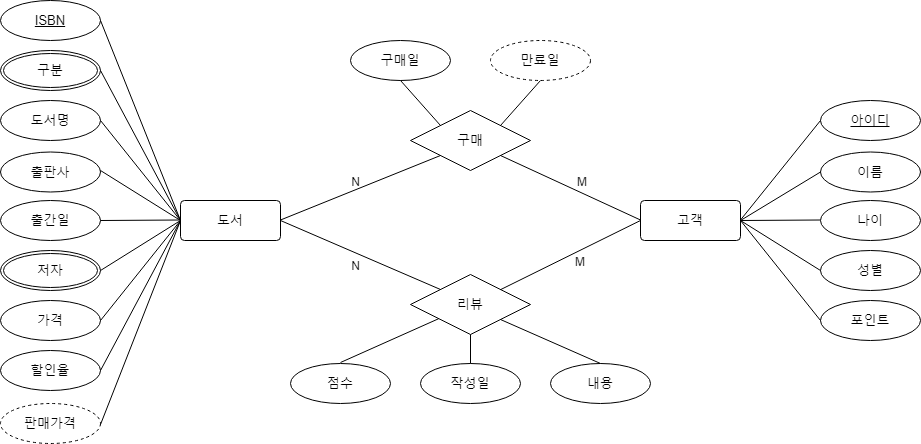

The diagram above was exported from draw.io. Its source (the exported page's mxGraphModel, read from the mxfile embedded in the PNG):
<mxGraphModel dx="1278" dy="579" grid="0" gridSize="10" guides="1" tooltips="1" connect="1" arrows="1" fold="1" page="1" pageScale="1" pageWidth="1390" pageHeight="980" math="0" shadow="0">
  <root>
    <mxCell id="0" />
    <mxCell id="1" parent="0" />
    <mxCell id="D4sVzAS0cLGOgRTnfJOw-8" value="&lt;font style=&quot;font-size: 13px&quot;&gt;구매&lt;/font&gt;" style="shape=rhombus;perimeter=rhombusPerimeter;whiteSpace=wrap;html=1;align=center;" parent="1" vertex="1">
      <mxGeometry x="660" y="250" width="120" height="60" as="geometry" />
    </mxCell>
    <mxCell id="D4sVzAS0cLGOgRTnfJOw-11" value="&lt;font style=&quot;font-size: 13px&quot;&gt;도서&lt;/font&gt;" style="rounded=1;arcSize=10;whiteSpace=wrap;html=1;align=center;" parent="1" vertex="1">
      <mxGeometry x="430" y="340" width="100" height="40" as="geometry" />
    </mxCell>
    <mxCell id="D4sVzAS0cLGOgRTnfJOw-12" value="&lt;font style=&quot;font-size: 13px&quot;&gt;고객&lt;/font&gt;" style="rounded=1;arcSize=10;whiteSpace=wrap;html=1;align=center;" parent="1" vertex="1">
      <mxGeometry x="890" y="340" width="100" height="40" as="geometry" />
    </mxCell>
    <mxCell id="D4sVzAS0cLGOgRTnfJOw-13" value="&lt;font style=&quot;font-size: 13px&quot;&gt;ISBN&lt;/font&gt;" style="ellipse;whiteSpace=wrap;html=1;align=center;fontStyle=4;" parent="1" vertex="1">
      <mxGeometry x="250" y="140" width="100" height="40" as="geometry" />
    </mxCell>
    <mxCell id="D4sVzAS0cLGOgRTnfJOw-14" value="&lt;font style=&quot;font-size: 13px&quot;&gt;구분&lt;/font&gt;" style="ellipse;shape=doubleEllipse;margin=3;whiteSpace=wrap;html=1;align=center;" parent="1" vertex="1">
      <mxGeometry x="250" y="190" width="100" height="40" as="geometry" />
    </mxCell>
    <mxCell id="D4sVzAS0cLGOgRTnfJOw-15" value="&lt;font style=&quot;font-size: 13px&quot;&gt;구매일&lt;/font&gt;" style="ellipse;whiteSpace=wrap;html=1;align=center;" parent="1" vertex="1">
      <mxGeometry x="600" y="180" width="100" height="40" as="geometry" />
    </mxCell>
    <mxCell id="D4sVzAS0cLGOgRTnfJOw-16" value="&lt;font style=&quot;font-size: 13px&quot;&gt;만료일&lt;/font&gt;" style="ellipse;whiteSpace=wrap;html=1;align=center;dashed=1;" parent="1" vertex="1">
      <mxGeometry x="740" y="180" width="100" height="40" as="geometry" />
    </mxCell>
    <mxCell id="D4sVzAS0cLGOgRTnfJOw-17" value="&lt;font style=&quot;font-size: 13px&quot;&gt;도서명&lt;/font&gt;" style="ellipse;whiteSpace=wrap;html=1;align=center;" parent="1" vertex="1">
      <mxGeometry x="250" y="240" width="100" height="40" as="geometry" />
    </mxCell>
    <mxCell id="D4sVzAS0cLGOgRTnfJOw-18" value="&lt;font style=&quot;font-size: 13px&quot;&gt;출판사&lt;/font&gt;" style="ellipse;whiteSpace=wrap;html=1;align=center;" parent="1" vertex="1">
      <mxGeometry x="250" y="291.5" width="100" height="40" as="geometry" />
    </mxCell>
    <mxCell id="D4sVzAS0cLGOgRTnfJOw-19" value="&lt;font style=&quot;font-size: 13px&quot;&gt;저자&lt;/font&gt;" style="ellipse;shape=doubleEllipse;margin=3;whiteSpace=wrap;html=1;align=center;" parent="1" vertex="1">
      <mxGeometry x="250" y="390" width="100" height="40" as="geometry" />
    </mxCell>
    <mxCell id="D4sVzAS0cLGOgRTnfJOw-20" value="&lt;font style=&quot;font-size: 13px&quot;&gt;가격&lt;/font&gt;" style="ellipse;whiteSpace=wrap;html=1;align=center;" parent="1" vertex="1">
      <mxGeometry x="250" y="440" width="100" height="40" as="geometry" />
    </mxCell>
    <mxCell id="D4sVzAS0cLGOgRTnfJOw-21" value="&lt;font style=&quot;font-size: 13px&quot;&gt;할인율&lt;/font&gt;" style="ellipse;whiteSpace=wrap;html=1;align=center;" parent="1" vertex="1">
      <mxGeometry x="250" y="490" width="100" height="40" as="geometry" />
    </mxCell>
    <mxCell id="D4sVzAS0cLGOgRTnfJOw-22" value="&lt;font style=&quot;font-size: 13px&quot;&gt;판매가격&lt;/font&gt;" style="ellipse;whiteSpace=wrap;html=1;align=center;dashed=1;" parent="1" vertex="1">
      <mxGeometry x="250" y="543" width="100" height="40" as="geometry" />
    </mxCell>
    <mxCell id="D4sVzAS0cLGOgRTnfJOw-23" value="&lt;font style=&quot;font-size: 13px&quot;&gt;출간일&lt;/font&gt;" style="ellipse;whiteSpace=wrap;html=1;align=center;" parent="1" vertex="1">
      <mxGeometry x="250" y="340" width="100" height="40" as="geometry" />
    </mxCell>
    <mxCell id="D4sVzAS0cLGOgRTnfJOw-24" value="&lt;font style=&quot;font-size: 13px&quot;&gt;리뷰&lt;/font&gt;" style="shape=rhombus;perimeter=rhombusPerimeter;whiteSpace=wrap;html=1;align=center;" parent="1" vertex="1">
      <mxGeometry x="660" y="414" width="120" height="60" as="geometry" />
    </mxCell>
    <mxCell id="lC5fIR3_PavyR3VEGsDA-8" value="" style="endArrow=none;html=1;rounded=0;entryX=0;entryY=1;entryDx=0;entryDy=0;" edge="1" parent="1" target="D4sVzAS0cLGOgRTnfJOw-8">
      <mxGeometry relative="1" as="geometry">
        <mxPoint x="530" y="359.5" as="sourcePoint" />
        <mxPoint x="690" y="359.5" as="targetPoint" />
      </mxGeometry>
    </mxCell>
    <mxCell id="lC5fIR3_PavyR3VEGsDA-10" value="N" style="resizable=0;html=1;align=right;verticalAlign=bottom;" connectable="0" vertex="1" parent="lC5fIR3_PavyR3VEGsDA-8">
      <mxGeometry x="1" relative="1" as="geometry">
        <mxPoint x="-80" y="35" as="offset" />
      </mxGeometry>
    </mxCell>
    <mxCell id="lC5fIR3_PavyR3VEGsDA-14" value="" style="endArrow=none;html=1;rounded=0;exitX=1;exitY=1;exitDx=0;exitDy=0;" edge="1" parent="1" source="D4sVzAS0cLGOgRTnfJOw-8">
      <mxGeometry relative="1" as="geometry">
        <mxPoint x="730" y="359.5" as="sourcePoint" />
        <mxPoint x="890" y="359.5" as="targetPoint" />
      </mxGeometry>
    </mxCell>
    <mxCell id="lC5fIR3_PavyR3VEGsDA-15" value="M" style="resizable=0;html=1;align=left;verticalAlign=bottom;" connectable="0" vertex="1" parent="lC5fIR3_PavyR3VEGsDA-14">
      <mxGeometry x="-1" relative="1" as="geometry">
        <mxPoint x="75" y="35" as="offset" />
      </mxGeometry>
    </mxCell>
    <mxCell id="lC5fIR3_PavyR3VEGsDA-17" value="" style="endArrow=none;html=1;rounded=0;exitX=1;exitY=1;exitDx=0;exitDy=0;entryX=0;entryY=0;entryDx=0;entryDy=0;" edge="1" parent="1" target="D4sVzAS0cLGOgRTnfJOw-24">
      <mxGeometry relative="1" as="geometry">
        <mxPoint x="530" y="360" as="sourcePoint" />
        <mxPoint x="670" y="424.5" as="targetPoint" />
      </mxGeometry>
    </mxCell>
    <mxCell id="lC5fIR3_PavyR3VEGsDA-18" value="M" style="resizable=0;html=1;align=left;verticalAlign=bottom;" connectable="0" vertex="1" parent="lC5fIR3_PavyR3VEGsDA-17">
      <mxGeometry x="-1" relative="1" as="geometry">
        <mxPoint x="293" y="50" as="offset" />
      </mxGeometry>
    </mxCell>
    <mxCell id="lC5fIR3_PavyR3VEGsDA-19" value="" style="endArrow=none;html=1;rounded=0;entryX=0;entryY=1;entryDx=0;entryDy=0;" edge="1" parent="1" source="D4sVzAS0cLGOgRTnfJOw-24">
      <mxGeometry relative="1" as="geometry">
        <mxPoint x="730" y="424.5" as="sourcePoint" />
        <mxPoint x="890" y="360" as="targetPoint" />
      </mxGeometry>
    </mxCell>
    <mxCell id="lC5fIR3_PavyR3VEGsDA-20" value="N" style="resizable=0;html=1;align=right;verticalAlign=bottom;" connectable="0" vertex="1" parent="lC5fIR3_PavyR3VEGsDA-19">
      <mxGeometry x="1" relative="1" as="geometry">
        <mxPoint x="-280" y="54" as="offset" />
      </mxGeometry>
    </mxCell>
    <mxCell id="lC5fIR3_PavyR3VEGsDA-21" value="&lt;font style=&quot;font-size: 13px&quot;&gt;아이디&lt;/font&gt;" style="ellipse;whiteSpace=wrap;html=1;align=center;fontStyle=4;" vertex="1" parent="1">
      <mxGeometry x="1070" y="240" width="100" height="40" as="geometry" />
    </mxCell>
    <mxCell id="lC5fIR3_PavyR3VEGsDA-22" value="&lt;font style=&quot;font-size: 13px&quot;&gt;나이&lt;/font&gt;" style="ellipse;whiteSpace=wrap;html=1;align=center;" vertex="1" parent="1">
      <mxGeometry x="1070" y="340" width="100" height="40" as="geometry" />
    </mxCell>
    <mxCell id="lC5fIR3_PavyR3VEGsDA-23" value="" style="endArrow=none;html=1;rounded=0;" edge="1" parent="1">
      <mxGeometry relative="1" as="geometry">
        <mxPoint x="350" y="360" as="sourcePoint" />
        <mxPoint x="430" y="359.5" as="targetPoint" />
      </mxGeometry>
    </mxCell>
    <mxCell id="lC5fIR3_PavyR3VEGsDA-24" value="" style="endArrow=none;html=1;rounded=0;" edge="1" parent="1">
      <mxGeometry relative="1" as="geometry">
        <mxPoint x="990" y="360" as="sourcePoint" />
        <mxPoint x="1070" y="359.5" as="targetPoint" />
      </mxGeometry>
    </mxCell>
    <mxCell id="lC5fIR3_PavyR3VEGsDA-25" value="&lt;font style=&quot;font-size: 13px&quot;&gt;이름&lt;/font&gt;" style="ellipse;whiteSpace=wrap;html=1;align=center;" vertex="1" parent="1">
      <mxGeometry x="1070" y="291.5" width="100" height="40" as="geometry" />
    </mxCell>
    <mxCell id="lC5fIR3_PavyR3VEGsDA-26" value="&lt;font style=&quot;font-size: 13px&quot;&gt;성별&lt;/font&gt;" style="ellipse;whiteSpace=wrap;html=1;align=center;" vertex="1" parent="1">
      <mxGeometry x="1070" y="390" width="100" height="40" as="geometry" />
    </mxCell>
    <mxCell id="lC5fIR3_PavyR3VEGsDA-27" value="&lt;font style=&quot;font-size: 13px&quot;&gt;포인트&lt;/font&gt;" style="ellipse;whiteSpace=wrap;html=1;align=center;" vertex="1" parent="1">
      <mxGeometry x="1070" y="440" width="100" height="40" as="geometry" />
    </mxCell>
    <mxCell id="lC5fIR3_PavyR3VEGsDA-28" value="&lt;font style=&quot;font-size: 13px&quot;&gt;작성일&lt;/font&gt;" style="ellipse;whiteSpace=wrap;html=1;align=center;" vertex="1" parent="1">
      <mxGeometry x="670" y="503" width="100" height="40" as="geometry" />
    </mxCell>
    <mxCell id="lC5fIR3_PavyR3VEGsDA-29" value="&lt;font style=&quot;font-size: 13px&quot;&gt;점수&lt;/font&gt;" style="ellipse;whiteSpace=wrap;html=1;align=center;" vertex="1" parent="1">
      <mxGeometry x="540" y="503" width="100" height="40" as="geometry" />
    </mxCell>
    <mxCell id="lC5fIR3_PavyR3VEGsDA-30" value="&lt;font style=&quot;font-size: 13px&quot;&gt;내용&lt;/font&gt;" style="ellipse;whiteSpace=wrap;html=1;align=center;" vertex="1" parent="1">
      <mxGeometry x="800" y="503" width="100" height="40" as="geometry" />
    </mxCell>
    <mxCell id="lC5fIR3_PavyR3VEGsDA-31" value="" style="endArrow=none;html=1;rounded=0;entryX=0;entryY=0.5;entryDx=0;entryDy=0;exitX=1;exitY=0.5;exitDx=0;exitDy=0;" edge="1" parent="1" source="D4sVzAS0cLGOgRTnfJOw-19" target="D4sVzAS0cLGOgRTnfJOw-11">
      <mxGeometry relative="1" as="geometry">
        <mxPoint x="350" y="400" as="sourcePoint" />
        <mxPoint x="510" y="400" as="targetPoint" />
      </mxGeometry>
    </mxCell>
    <mxCell id="lC5fIR3_PavyR3VEGsDA-32" value="" style="endArrow=none;html=1;rounded=0;entryX=0;entryY=0.5;entryDx=0;entryDy=0;exitX=1;exitY=0.5;exitDx=0;exitDy=0;" edge="1" parent="1" source="D4sVzAS0cLGOgRTnfJOw-20" target="D4sVzAS0cLGOgRTnfJOw-11">
      <mxGeometry relative="1" as="geometry">
        <mxPoint x="350" y="460" as="sourcePoint" />
        <mxPoint x="430" y="410" as="targetPoint" />
      </mxGeometry>
    </mxCell>
    <mxCell id="lC5fIR3_PavyR3VEGsDA-33" value="" style="endArrow=none;html=1;rounded=0;exitX=1;exitY=0.5;exitDx=0;exitDy=0;" edge="1" parent="1">
      <mxGeometry relative="1" as="geometry">
        <mxPoint x="350" y="510" as="sourcePoint" />
        <mxPoint x="430" y="360" as="targetPoint" />
      </mxGeometry>
    </mxCell>
    <mxCell id="lC5fIR3_PavyR3VEGsDA-34" value="" style="endArrow=none;html=1;rounded=0;exitX=1;exitY=0.5;exitDx=0;exitDy=0;entryX=0;entryY=0.5;entryDx=0;entryDy=0;" edge="1" parent="1" target="D4sVzAS0cLGOgRTnfJOw-11">
      <mxGeometry relative="1" as="geometry">
        <mxPoint x="350" y="564" as="sourcePoint" />
        <mxPoint x="430" y="414" as="targetPoint" />
      </mxGeometry>
    </mxCell>
    <mxCell id="lC5fIR3_PavyR3VEGsDA-35" value="" style="endArrow=none;html=1;rounded=0;exitX=1;exitY=0.5;exitDx=0;exitDy=0;entryX=1;entryY=0.5;entryDx=0;entryDy=0;" edge="1" parent="1" target="D4sVzAS0cLGOgRTnfJOw-13">
      <mxGeometry relative="1" as="geometry">
        <mxPoint x="430" y="360" as="sourcePoint" />
        <mxPoint x="510" y="210" as="targetPoint" />
      </mxGeometry>
    </mxCell>
    <mxCell id="lC5fIR3_PavyR3VEGsDA-36" value="" style="endArrow=none;html=1;rounded=0;exitX=0;exitY=0.5;exitDx=0;exitDy=0;entryX=1;entryY=0.5;entryDx=0;entryDy=0;" edge="1" parent="1" source="D4sVzAS0cLGOgRTnfJOw-11" target="D4sVzAS0cLGOgRTnfJOw-14">
      <mxGeometry relative="1" as="geometry">
        <mxPoint x="430" y="390" as="sourcePoint" />
        <mxPoint x="350" y="190" as="targetPoint" />
      </mxGeometry>
    </mxCell>
    <mxCell id="lC5fIR3_PavyR3VEGsDA-37" value="" style="endArrow=none;html=1;rounded=0;exitX=0;exitY=0.5;exitDx=0;exitDy=0;entryX=1;entryY=0.5;entryDx=0;entryDy=0;" edge="1" parent="1" source="D4sVzAS0cLGOgRTnfJOw-11">
      <mxGeometry relative="1" as="geometry">
        <mxPoint x="430" y="410" as="sourcePoint" />
        <mxPoint x="350" y="260" as="targetPoint" />
      </mxGeometry>
    </mxCell>
    <mxCell id="lC5fIR3_PavyR3VEGsDA-38" value="" style="endArrow=none;html=1;rounded=0;exitX=0;exitY=0.5;exitDx=0;exitDy=0;entryX=1;entryY=0.5;entryDx=0;entryDy=0;" edge="1" parent="1" source="D4sVzAS0cLGOgRTnfJOw-11">
      <mxGeometry relative="1" as="geometry">
        <mxPoint x="430" y="410" as="sourcePoint" />
        <mxPoint x="350" y="310" as="targetPoint" />
      </mxGeometry>
    </mxCell>
    <mxCell id="lC5fIR3_PavyR3VEGsDA-40" value="" style="endArrow=none;html=1;rounded=0;" edge="1" parent="1" target="D4sVzAS0cLGOgRTnfJOw-24">
      <mxGeometry relative="1" as="geometry">
        <mxPoint x="590" y="502" as="sourcePoint" />
        <mxPoint x="750" y="502" as="targetPoint" />
      </mxGeometry>
    </mxCell>
    <mxCell id="lC5fIR3_PavyR3VEGsDA-41" value="" style="endArrow=none;html=1;rounded=0;entryX=0.5;entryY=1;entryDx=0;entryDy=0;exitX=0.5;exitY=0;exitDx=0;exitDy=0;" edge="1" parent="1" source="lC5fIR3_PavyR3VEGsDA-28" target="D4sVzAS0cLGOgRTnfJOw-24">
      <mxGeometry relative="1" as="geometry">
        <mxPoint x="600" y="512" as="sourcePoint" />
        <mxPoint x="720" y="480" as="targetPoint" />
      </mxGeometry>
    </mxCell>
    <mxCell id="lC5fIR3_PavyR3VEGsDA-42" value="" style="endArrow=none;html=1;rounded=0;entryX=0.5;entryY=0;entryDx=0;entryDy=0;exitX=1;exitY=1;exitDx=0;exitDy=0;" edge="1" parent="1" source="D4sVzAS0cLGOgRTnfJOw-24" target="lC5fIR3_PavyR3VEGsDA-30">
      <mxGeometry relative="1" as="geometry">
        <mxPoint x="600" y="512" as="sourcePoint" />
        <mxPoint x="730" y="484" as="targetPoint" />
      </mxGeometry>
    </mxCell>
    <mxCell id="lC5fIR3_PavyR3VEGsDA-43" value="" style="endArrow=none;html=1;rounded=0;entryX=0;entryY=0;entryDx=0;entryDy=0;exitX=0.5;exitY=1;exitDx=0;exitDy=0;" edge="1" parent="1" source="D4sVzAS0cLGOgRTnfJOw-15" target="D4sVzAS0cLGOgRTnfJOw-8">
      <mxGeometry relative="1" as="geometry">
        <mxPoint x="610" y="258" as="sourcePoint" />
        <mxPoint x="740" y="230" as="targetPoint" />
      </mxGeometry>
    </mxCell>
    <mxCell id="lC5fIR3_PavyR3VEGsDA-44" value="" style="endArrow=none;html=1;rounded=0;entryX=1;entryY=0;entryDx=0;entryDy=0;exitX=0.5;exitY=1;exitDx=0;exitDy=0;" edge="1" parent="1" source="D4sVzAS0cLGOgRTnfJOw-16" target="D4sVzAS0cLGOgRTnfJOw-8">
      <mxGeometry relative="1" as="geometry">
        <mxPoint x="660" y="230" as="sourcePoint" />
        <mxPoint x="700" y="275" as="targetPoint" />
      </mxGeometry>
    </mxCell>
    <mxCell id="lC5fIR3_PavyR3VEGsDA-45" value="" style="endArrow=none;html=1;rounded=0;entryX=0;entryY=0.5;entryDx=0;entryDy=0;" edge="1" parent="1" target="lC5fIR3_PavyR3VEGsDA-21">
      <mxGeometry relative="1" as="geometry">
        <mxPoint x="990" y="359.5" as="sourcePoint" />
        <mxPoint x="1150" y="359.5" as="targetPoint" />
      </mxGeometry>
    </mxCell>
    <mxCell id="lC5fIR3_PavyR3VEGsDA-46" value="" style="endArrow=none;html=1;rounded=0;entryX=0;entryY=0.5;entryDx=0;entryDy=0;" edge="1" parent="1" target="lC5fIR3_PavyR3VEGsDA-25">
      <mxGeometry relative="1" as="geometry">
        <mxPoint x="990" y="360" as="sourcePoint" />
        <mxPoint x="1080" y="270" as="targetPoint" />
      </mxGeometry>
    </mxCell>
    <mxCell id="lC5fIR3_PavyR3VEGsDA-47" value="" style="endArrow=none;html=1;rounded=0;entryX=0;entryY=0.5;entryDx=0;entryDy=0;" edge="1" parent="1" target="lC5fIR3_PavyR3VEGsDA-26">
      <mxGeometry relative="1" as="geometry">
        <mxPoint x="990" y="360" as="sourcePoint" />
        <mxPoint x="1060" y="365.5" as="targetPoint" />
      </mxGeometry>
    </mxCell>
    <mxCell id="lC5fIR3_PavyR3VEGsDA-48" value="" style="endArrow=none;html=1;rounded=0;entryX=0;entryY=0.5;entryDx=0;entryDy=0;exitX=1;exitY=0.5;exitDx=0;exitDy=0;" edge="1" parent="1" source="D4sVzAS0cLGOgRTnfJOw-12" target="lC5fIR3_PavyR3VEGsDA-27">
      <mxGeometry relative="1" as="geometry">
        <mxPoint x="1000" y="370" as="sourcePoint" />
        <mxPoint x="1080" y="420" as="targetPoint" />
      </mxGeometry>
    </mxCell>
  </root>
</mxGraphModel>